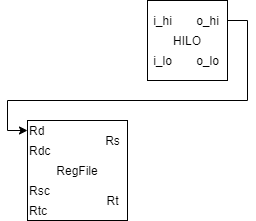

The diagram above was exported from draw.io. Its source (the exported page's mxGraphModel, read from the mxfile embedded in the PNG):
<mxGraphModel dx="962" dy="632" grid="1" gridSize="10" guides="1" tooltips="1" connect="1" arrows="1" fold="1" page="1" pageScale="1" pageWidth="827" pageHeight="1169" math="0" shadow="0">
  <root>
    <mxCell id="0" />
    <mxCell id="1" parent="0" />
    <mxCell id="XCqS5wOJkp5uF19R5cqp-1" value="RegFile" style="rounded=0;whiteSpace=wrap;html=1;" parent="1" vertex="1">
      <mxGeometry x="320" y="240" width="100" height="100" as="geometry" />
    </mxCell>
    <mxCell id="XCqS5wOJkp5uF19R5cqp-2" value="Rd" style="text;html=1;align=left;verticalAlign=middle;resizable=0;points=[];autosize=1;" parent="1" vertex="1">
      <mxGeometry x="320" y="240" width="30" height="20" as="geometry" />
    </mxCell>
    <mxCell id="XCqS5wOJkp5uF19R5cqp-3" value="Rdc" style="text;html=1;align=left;verticalAlign=middle;resizable=0;points=[];autosize=1;" parent="1" vertex="1">
      <mxGeometry x="320" y="260" width="40" height="20" as="geometry" />
    </mxCell>
    <mxCell id="XCqS5wOJkp5uF19R5cqp-4" value="Rsc" style="text;html=1;align=left;verticalAlign=middle;resizable=0;points=[];autosize=1;" parent="1" vertex="1">
      <mxGeometry x="320" y="300" width="40" height="20" as="geometry" />
    </mxCell>
    <mxCell id="XCqS5wOJkp5uF19R5cqp-5" value="Rtc" style="text;html=1;align=left;verticalAlign=middle;resizable=0;points=[];autosize=1;" parent="1" vertex="1">
      <mxGeometry x="320" y="320" width="30" height="20" as="geometry" />
    </mxCell>
    <mxCell id="XCqS5wOJkp5uF19R5cqp-6" value="Rs" style="text;html=1;align=center;verticalAlign=middle;resizable=0;points=[];autosize=1;" parent="1" vertex="1">
      <mxGeometry x="390" y="250" width="30" height="20" as="geometry" />
    </mxCell>
    <mxCell id="XCqS5wOJkp5uF19R5cqp-7" value="Rt" style="text;html=1;align=center;verticalAlign=middle;resizable=0;points=[];autosize=1;" parent="1" vertex="1">
      <mxGeometry x="390" y="310" width="30" height="20" as="geometry" />
    </mxCell>
    <mxCell id="XCqS5wOJkp5uF19R5cqp-9" value="HILO" style="rounded=0;whiteSpace=wrap;html=1;" parent="1" vertex="1">
      <mxGeometry x="440" y="120" width="80" height="80" as="geometry" />
    </mxCell>
    <mxCell id="XCqS5wOJkp5uF19R5cqp-10" value="i_hi" style="text;html=1;align=center;verticalAlign=middle;resizable=0;points=[];autosize=1;" parent="1" vertex="1">
      <mxGeometry x="440" y="130" width="30" height="20" as="geometry" />
    </mxCell>
    <mxCell id="XCqS5wOJkp5uF19R5cqp-11" value="i_lo" style="text;html=1;align=center;verticalAlign=middle;resizable=0;points=[];autosize=1;" parent="1" vertex="1">
      <mxGeometry x="440" y="170" width="30" height="20" as="geometry" />
    </mxCell>
    <mxCell id="XCqS5wOJkp5uF19R5cqp-15" style="edgeStyle=orthogonalEdgeStyle;rounded=0;orthogonalLoop=1;jettySize=auto;html=1;" parent="1" source="XCqS5wOJkp5uF19R5cqp-12" target="XCqS5wOJkp5uF19R5cqp-2" edge="1">
      <mxGeometry relative="1" as="geometry">
        <Array as="points">
          <mxPoint x="540" y="140" />
          <mxPoint x="540" y="220" />
          <mxPoint x="300" y="220" />
          <mxPoint x="300" y="250" />
        </Array>
      </mxGeometry>
    </mxCell>
    <mxCell id="XCqS5wOJkp5uF19R5cqp-12" value="o_hi" style="text;html=1;align=center;verticalAlign=middle;resizable=0;points=[];autosize=1;" parent="1" vertex="1">
      <mxGeometry x="480" y="130" width="40" height="20" as="geometry" />
    </mxCell>
    <mxCell id="XCqS5wOJkp5uF19R5cqp-13" value="o_lo" style="text;html=1;align=center;verticalAlign=middle;resizable=0;points=[];autosize=1;" parent="1" vertex="1">
      <mxGeometry x="480" y="170" width="40" height="20" as="geometry" />
    </mxCell>
  </root>
</mxGraphModel>